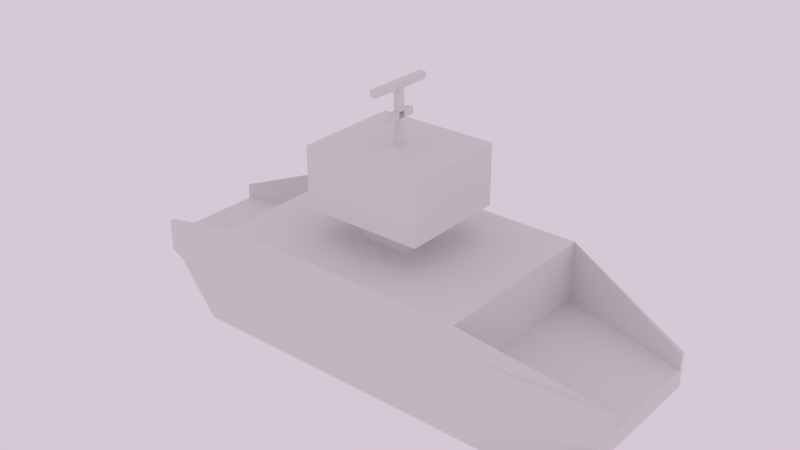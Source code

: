 # Source: Transporter.blend  (saved by Blender 2.75.0; exported with 4.5.12 LTS)
import bpy
from mathutils import Matrix  # noqa: F401  (used for matrix-valued properties, if any)

bpy.ops.wm.read_factory_settings(use_empty=True)
scene = bpy.context.scene
scene.name = 'War Ship'

# ---- collections
col_collection_1 = bpy.data.collections.new('Collection 1'); scene.collection.children.link(col_collection_1)

# ---- materials (node trees are filled in below, after node groups)
mat_deco_mat = bpy.data.materials.new('Deco Mat')
mat_deco_mat.alpha_threshold = 0.0
mat_deco_mat.use_transparent_shadow = False
mat_deco_mat.roughness = 0.5
mat_main_mat = bpy.data.materials.new('Main Mat')
mat_main_mat.alpha_threshold = 0.0
mat_main_mat.use_transparent_shadow = False
mat_main_mat.roughness = 0.5

# ---- material node trees

# ---- world
world_world = bpy.data.worlds.new('World'); scene.world = world_world
world_world.color = (0.6738, 0.5771, 0.6623)
world_world.use_sun_shadow = False
world_world.sun_shadow_jitter_overblur = 0.0
world_world.cycles.sampling_method = 'MANUAL'
world_world.cycles.sample_map_resolution = 256

# ---- meshes
me_cube_006 = bpy.data.meshes.new('Cube.006')
me_cube_006.from_pydata([(-0.4732, -0.04942, -0.508), (-0.4732, -0.04942, 0.508), (-0.4732, 0.04942, -0.508), (-0.4732, 0.04942, 0.508), (-0.3744, -0.04942, -0.508), (-0.3744, -0.04942, 0.508), (-0.3744, 0.04942, -0.508), (-0.3744, 0.04942, 0.508), (-0.04942, -0.04942, -0.2486), (-0.04942, -0.04942, 0.2486), (-0.04942, 0.04942, -0.2486), (-0.04942, 0.04942, 0.2486), (0.04942, -0.04942, -0.2486), (0.04942, -0.04942, 0.2486), (0.04942, 0.04942, -0.2486), (0.04942, 0.04942, 0.2486), (0.6387, 0.04942, -0.03652), (-0.3774, 0.04942, -0.03652), (0.6387, 0.04942, 0.06231), (-0.3774, 0.04942, 0.06231), (0.6387, -0.04942, -0.03652), (-0.3774, -0.04942, -0.03652), (0.6387, -0.04942, 0.06231), (-0.3774, -0.04942, 0.06231)], [], [(0, 1, 3, 2), (2, 3, 7, 6), (6, 7, 5, 4), (4, 5, 1, 0), (2, 6, 4, 0), (7, 3, 1, 5), (8, 9, 11, 10), (10, 11, 15, 14), (14, 15, 13, 12), (12, 13, 9, 8), (10, 14, 12, 8), (15, 11, 9, 13), (16, 17, 19, 18), (18, 19, 23, 22), (22, 23, 21, 20), (20, 21, 17, 16)])
_uv = me_cube_006.uv_layers.new(name='UVMap')
_uv.uv.foreach_set('vector', [0.8339, 0.7503, 0.8339, 0.9869, 0.8108, 0.9869, 0.8108, 0.7503, 0.8108, 0.7503, 0.8108, 0.9869, 0.7878, 0.9869, 0.7878, 0.7503, 0.7878, 0.7503, 0.7878, 0.9869, 0.7648, 0.9869, 0.7648, 0.7503, 0.8569, 0.7503, 0.8569, 0.9869, 0.8339, 0.9869, 0.8339, 0.7503, 0.6985, 0.8689, 0.6985, 0.8352, 0.7323, 0.8352, 0.7323, 0.8689, 0.7298, 0.8689, 0.696, 0.8689, 0.696, 0.8352, 0.7298, 0.8352, 0.9637, 0.5352, 0.9637, 0.6292, 0.945, 0.6292, 0.945, 0.5351, 0.945, 0.5351, 0.945, 0.6292, 0.9263, 0.6292, 0.9263, 0.5351, 0.9263, 0.5351, 0.9263, 0.6292, 0.9076, 0.6292, 0.9077, 0.5351, 0.9824, 0.5352, 0.9824, 0.6292, 0.9637, 0.6292, 0.9637, 0.5352, 0.6972, 0.8333, 0.731, 0.8333, 0.731, 0.8671, 0.6972, 0.8671, 0.7323, 0.8683, 0.6985, 0.8683, 0.6985, 0.8345, 0.7323, 0.8345, 0.9785, 0.7076, 0.9785, 0.982, 0.9518, 0.982, 0.9518, 0.7076, 0.9518, 0.7076, 0.9518, 0.982, 0.9251, 0.982, 0.9251, 0.7076, 0.9251, 0.7076, 0.9251, 0.982, 0.8984, 0.982, 0.8984, 0.7076, 0.8984, 0.7076, 0.8984, 0.982, 0.8717, 0.982, 0.8717, 0.7076])
me_cube_006.materials.append(mat_deco_mat)
me_cube_006.use_remesh_preserve_volume = False
me_cube_006.use_remesh_preserve_attributes = False
me_cube_006.use_mirror_vertex_groups = False
me_cube_006.update()
me_cube_001 = bpy.data.meshes.new('Cube.001')
me_cube_001.from_pydata([(-1.956, -1.395, -0.4475), (-1.956, -1.395, -0.1594), (-1.956, 1.372, -0.4475), (-1.956, 1.372, -0.1594), (2.029, -1.395, -0.4475), (2.029, -1.395, -0.1594), (2.029, 1.372, -0.4475), (2.029, 1.372, -0.1594), (4.029, 0.796, -0.1594), (4.029, 0.796, -0.4475), (4.029, -0.8203, -0.4475), (4.029, -0.8203, -0.1594), (-3.949, 0.796, -0.4475), (-3.949, -0.8203, -0.4475), (-3.949, -0.8203, -0.1594), (-3.949, 0.796, -0.1594), (-1.956, -1.516, -0.4475), (-1.956, -1.516, -0.1594), (2.029, -1.516, -0.1594), (2.029, -1.516, -0.4475), (4.029, -0.8905, -0.1594), (4.029, -0.8905, -0.4475), (-3.949, -0.8905, -0.4475), (-3.949, -0.8905, -0.1594), (2.029, -1.395, 0.7722), (-1.956, -1.395, 0.7722), (4.029, -0.8203, 0.06639), (-3.949, -0.8203, 0.06639), (2.029, -1.516, 0.4683), (-1.956, -1.516, 0.4683), (4.029, -0.8905, 0.06639), (-3.949, -0.8905, 0.06639), (-1.956, 1.487, -0.1594), (-1.956, 1.487, -0.4475), (2.029, 1.487, -0.4475), (2.029, 1.487, -0.1594), (4.029, 0.8627, -0.1594), (4.029, 0.8627, -0.4475), (-3.949, 0.8627, -0.1594), (-3.949, 0.8627, -0.4475), (-1.956, 1.372, 0.791), (2.029, 1.372, 0.791), (4.029, 0.796, 0.08521), (-3.949, 0.796, 0.08521), (-1.956, 1.487, 0.4871), (2.029, 1.487, 0.4871), (4.029, 0.8627, 0.08521), (-3.949, 0.8627, 0.08521), (-1.956, 1.076, -1.175), (-1.956, -1.099, -1.175), (2.029, 1.076, -1.175), (2.029, -1.099, -1.175), (2.921, -1.099, -1.175), (2.921, 1.076, -1.175), (-2.841, 1.076, -1.175), (-2.841, -1.099, -1.175), (-1.956, 1.076, -1.175), (-1.956, -1.099, -1.175), (1.026, 1.076, -1.175), (2.921, -1.099, -1.175), (2.921, 1.076, -1.175), (-2.841, 1.076, -1.175), (-2.841, -1.099, -1.175), (0.4386, -0.3634, 0.7783), (-0.3652, -0.3634, 0.7783), (-0.3652, 0.3403, 0.7849), (0.4386, 0.3403, 0.7849), (0.4386, -0.3692, 1.234), (-0.3652, -0.3692, 1.234), (-0.3652, 0.3345, 1.24), (0.4386, 0.3345, 1.24), (0.9742, -0.8382, 1.229), (-0.9008, -0.8382, 1.229), (-0.9008, 0.8034, 1.245), (0.9742, 0.8034, 1.245), (0.9742, -0.8468, 2.161), (-0.9008, -0.8468, 2.161), (-0.9008, 0.7948, 2.176), (0.9742, 0.7948, 2.176)], [(62, 55), (54, 61), (57, 49), (50, 58), (56, 48), (52, 59), (60, 53)], [(1, 3, 15, 14), (15, 3, 40, 43), (6, 2, 33, 34), (20, 11, 26, 30), (2, 6, 50, 48), (9, 8, 11, 10), (10, 11, 20, 21), (0, 13, 55, 49), (7, 5, 11, 8), (13, 14, 15, 12), (6, 9, 53, 50), (9, 6, 34, 37), (13, 0, 16, 22), (19, 18, 17, 16), (18, 19, 21, 20), (16, 17, 23, 22), (4, 10, 21, 19), (17, 18, 28, 29), (14, 13, 22, 23), (0, 4, 19, 16), (24, 25, 29, 28), (25, 27, 31, 29), (26, 24, 28, 30), (23, 17, 29, 31), (1, 14, 27, 25), (18, 20, 30, 28), (14, 23, 31, 27), (11, 5, 24, 26), (33, 32, 35, 34), (34, 35, 36, 37), (32, 33, 39, 38), (2, 12, 39, 33), (32, 38, 47, 44), (38, 15, 43, 47), (12, 15, 38, 39), (8, 9, 37, 36), (43, 40, 44, 47), (40, 41, 45, 44), (41, 42, 46, 45), (8, 36, 46, 42), (35, 32, 44, 45), (7, 8, 42, 41), (36, 35, 45, 46), (9, 10, 52, 53), (13, 12, 54, 55), (10, 4, 51, 52), (12, 2, 48, 54), (4, 0, 49, 51), (25, 24, 63, 64), (25, 1, 3, 40), (7, 41, 24, 5), (65, 64, 68, 69), (40, 25, 64, 65), (41, 40, 65, 66), (24, 41, 66, 63), (67, 70, 74, 71), (66, 65, 69, 70), (63, 66, 70, 67), (64, 63, 67, 68), (71, 74, 78, 75), (68, 67, 71, 72), (69, 68, 72, 73), (70, 69, 73, 74), (77, 76, 75, 78), (72, 71, 75, 76), (73, 72, 76, 77), (74, 73, 77, 78)])
_uv = me_cube_001.uv_layers.new(name='UVMap')
_uv.uv.foreach_set('vector', [0.8542, 0.2675, 0.5933, 0.2675, 0.6477, 0.0796, 0.8, 0.0796, 0.6477, 0.0796, 0.5933, 0.2675, 0.5073, 0.2426, 0.6255, 0.0732, 0.1796, 0.4158, 0.4989, 0.4157, 0.4983, 0.4246, 0.1801, 0.4246, 0.04939, 0.9466, 0.0549, 0.9466, 0.0549, 0.9643, 0.04939, 0.9643, 0.4989, 0.4157, 0.1796, 0.4158, 0.1829, 0.3532, 0.496, 0.3542, 0.7925, 0.05295, 0.7925, 0.08011, 0.6402, 0.08011, 0.6402, 0.05295, 0.0549, 0.924, 0.0549, 0.9466, 0.04939, 0.9466, 0.04939, 0.924, 0.1791, 0.4193, 0.0194, 0.3902, 0.1147, 0.351, 0.1824, 0.3567, 0.8468, 0.2686, 0.586, 0.2686, 0.6402, 0.08011, 0.7925, 0.08011, 0.8, 0.05245, 0.8, 0.0796, 0.6477, 0.0796, 0.6477, 0.05245, 0.1796, 0.4158, 0.01941, 0.3866, 0.1147, 0.3475, 0.1829, 0.3532, 0.01941, 0.3866, 0.1796, 0.4158, 0.1801, 0.4246, 0.01991, 0.3917, 0.0194, 0.3902, 0.1791, 0.4193, 0.1796, 0.4286, 0.01993, 0.3955, 0.2485, 0.6038, 0.2491, 0.5734, 0.6671, 0.5734, 0.6676, 0.6037, 0.2491, 0.5734, 0.2485, 0.6038, 0.02694, 0.5963, 0.02797, 0.5658, 0.6676, 0.6037, 0.6671, 0.5734, 0.8878, 0.5659, 0.8888, 0.5964, 0.4984, 0.4192, 0.6584, 0.391, 0.6578, 0.3963, 0.4978, 0.4286, 0.6671, 0.5734, 0.2491, 0.5734, 0.2502, 0.5073, 0.6658, 0.5077, 0.04326, 0.9466, 0.04326, 0.924, 0.04876, 0.924, 0.04876, 0.9466, 0.1791, 0.4193, 0.4984, 0.4192, 0.4978, 0.4286, 0.1796, 0.4286, 0.249, 0.473, 0.667, 0.4731, 0.6658, 0.5077, 0.2502, 0.5073, 0.667, 0.4731, 0.8903, 0.5353, 0.887, 0.542, 0.6658, 0.5077, 0.0255, 0.5352, 0.249, 0.473, 0.2502, 0.5073, 0.02878, 0.5419, 0.8878, 0.5659, 0.6671, 0.5734, 0.6658, 0.5077, 0.887, 0.542, 0.8542, 0.2675, 0.8, 0.0796, 0.8204, 0.0737, 0.9385, 0.2432, 0.2491, 0.5734, 0.02797, 0.5658, 0.02878, 0.5419, 0.2502, 0.5073, 0.04326, 0.9466, 0.04876, 0.9466, 0.04876, 0.9643, 0.04326, 0.9643, 0.6402, 0.08011, 0.586, 0.2686, 0.5016, 0.2443, 0.6197, 0.07423, 0.2477, 0.6059, 0.2482, 0.5755, 0.6663, 0.5755, 0.6668, 0.6059, 0.6668, 0.6059, 0.6663, 0.5755, 0.8876, 0.5686, 0.8885, 0.599, 0.2482, 0.5755, 0.2477, 0.6059, 0.02681, 0.5987, 0.02779, 0.5683, 0.4989, 0.4157, 0.6585, 0.3874, 0.6579, 0.3924, 0.4983, 0.4246, 0.2482, 0.5755, 0.02779, 0.5683, 0.02863, 0.5424, 0.2494, 0.5074, 0.06138, 0.9466, 0.06661, 0.9466, 0.06661, 0.9657, 0.06138, 0.9657, 0.06661, 0.924, 0.06661, 0.9466, 0.06138, 0.9466, 0.06138, 0.924, 0.05552, 0.9466, 0.05552, 0.924, 0.06075, 0.924, 0.06075, 0.9466, 0.0255, 0.536, 0.2482, 0.4733, 0.2494, 0.5074, 0.02863, 0.5424, 0.2482, 0.4733, 0.6663, 0.4735, 0.6651, 0.5079, 0.2494, 0.5074, 0.6663, 0.4735, 0.8899, 0.5363, 0.8868, 0.5427, 0.6651, 0.5079, 0.05552, 0.9466, 0.06075, 0.9466, 0.06075, 0.9657, 0.05552, 0.9657, 0.6663, 0.5755, 0.2482, 0.5755, 0.2494, 0.5074, 0.6651, 0.5079, 0.8468, 0.2686, 0.7925, 0.08011, 0.8146, 0.07372, 0.9328, 0.2438, 0.8876, 0.5686, 0.6663, 0.5755, 0.6651, 0.5079, 0.8868, 0.5427, 0.4319, 0.7943, 0.6476, 0.7943, 0.6848, 0.9713, 0.3945, 0.9713, 0.4317, 0.7991, 0.6475, 0.7991, 0.6848, 0.976, 0.3945, 0.976, 0.6584, 0.391, 0.4984, 0.4192, 0.4955, 0.3577, 0.563, 0.3518, 0.6585, 0.3874, 0.4989, 0.4157, 0.496, 0.3542, 0.5629, 0.3483, 0.4984, 0.4192, 0.1791, 0.4193, 0.1824, 0.3567, 0.4955, 0.3577, 0.03733, 0.03267, 0.4281, 0.03267, 0.2721, 0.1339, 0.1933, 0.1339, 0.4265, 0.754, 0.4265, 0.6524, 0.7284, 0.6524, 0.7284, 0.7561, 0.7338, 0.6519, 0.7338, 0.7556, 0.4319, 0.7536, 0.4319, 0.6519, 0.8759, 0.4543, 0.931, 0.4545, 0.931, 0.4903, 0.8759, 0.4901, 0.03733, 0.3041, 0.03733, 0.03267, 0.1933, 0.1339, 0.1933, 0.2029, 0.4281, 0.3041, 0.03733, 0.3041, 0.1933, 0.2029, 0.2721, 0.2029, 0.4281, 0.03267, 0.4281, 0.3041, 0.2721, 0.2029, 0.2721, 0.1339, 0.8993, 0.3957, 0.8993, 0.3405, 0.9413, 0.3038, 0.9413, 0.4324, 0.8129, 0.4544, 0.8759, 0.4543, 0.8759, 0.4901, 0.8129, 0.4901, 0.7577, 0.4546, 0.8129, 0.4544, 0.8129, 0.4901, 0.7577, 0.4903, 0.931, 0.4545, 0.9941, 0.4545, 0.9941, 0.4902, 0.931, 0.4903, 0.3901, 0.7249, 0.3901, 0.8906, 0.296, 0.8906, 0.296, 0.7249, 0.8363, 0.3957, 0.8993, 0.3957, 0.9413, 0.4324, 0.7943, 0.4324, 0.8363, 0.3405, 0.8363, 0.3957, 0.7943, 0.4324, 0.7943, 0.3038, 0.8993, 0.3405, 0.8363, 0.3405, 0.7943, 0.3038, 0.9413, 0.3038, 0.1067, 0.8906, 0.1067, 0.7249, 0.296, 0.7249, 0.296, 0.8906, 0.1067, 0.6308, 0.296, 0.6308, 0.296, 0.7249, 0.1067, 0.7249, 0.01264, 0.8906, 0.01264, 0.7249, 0.1067, 0.7249, 0.1067, 0.8906, 0.296, 0.9847, 0.1067, 0.9847, 0.1067, 0.8906, 0.296, 0.8906])
me_cube_001.materials.append(mat_main_mat)
me_cube_001.use_remesh_preserve_volume = False
me_cube_001.use_remesh_preserve_attributes = False
me_cube_001.use_mirror_vertex_groups = False
me_cube_001.update()

# ---- objects
ob_deco = bpy.data.objects.new('Deco', me_cube_006)
ob_main = bpy.data.objects.new('Main', me_cube_001)

# ---- transforms, parenting, visibility, modifiers, constraints
ob_deco.location = (-3.211e-08, -0.02066, 3.475)
ob_deco.rotation_euler = (0.0, 1.571, 1.571)
ob_deco.lineart.crease_threshold = 0.0
ob_main.location = (-0.02558, 0.01152, 0.8803)
ob_main.lineart.crease_threshold = 0.0

# ---- collection membership
col_collection_1.objects.link(ob_deco)
col_collection_1.objects.link(ob_main)

# ---- scene / render settings (as saved in the file)
scene.frame_start = 1; scene.frame_end = 250; scene.frame_set(53)
scene.render.engine = 'BLENDER_EEVEE_NEXT'
scene.render.resolution_percentage = 50
scene.render.dither_intensity = 0.0
scene.cycles.use_denoising = False
scene.cycles.samples = 10
scene.cycles.sampling_pattern = 'TABULATED_SOBOL'
scene.cycles.light_sampling_threshold = 0.0
scene.cycles.use_adaptive_sampling = False
scene.cycles.use_light_tree = False
scene.cycles.blur_glossy = 0.0
scene.cycles.pixel_filter_type = 'GAUSSIAN'
scene.cycles.sample_clamp_indirect = 0.0
scene.view_settings.view_transform = 'Standard'
bpy.context.view_layer.update()

# ---- added for rendering (the .blend has no active camera): camera
cam_auto = bpy.data.cameras.new('AutoCamera')
cam_auto.lens = 50.0
cam_auto.sensor_width = 36.0
cam_auto.clip_end = 1000.0
ob_auto_camera = bpy.data.objects.new('AutoCamera', cam_auto)
scene.collection.objects.link(ob_auto_camera)
ob_auto_camera.location = (8.82403, -10.5749, 8.87433)
ob_auto_camera.rotation_euler = (1.09748, -7.21219e-08, 0.694738)
scene.camera = ob_auto_camera
bpy.context.view_layer.update()
